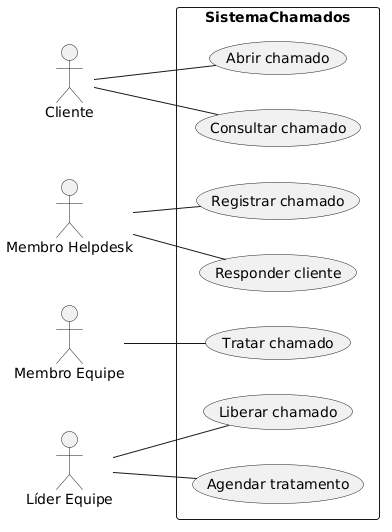

The diagram above was rendered by PlantUML. Its source (embedded in the PNG):
@startuml
left to right direction

actor Cliente
actor "Membro Helpdesk" as Helpdesk
actor "Membro Equipe" as Equipe
actor "Líder Equipe" as Lider

rectangle SistemaChamados {

  Cliente -- (Abrir chamado)
  Cliente -- (Consultar chamado)

  Helpdesk -- (Registrar chamado)
  Helpdesk -- (Responder cliente)

  Equipe -- (Tratar chamado)

  Lider -- (Agendar tratamento)
  Lider -- (Liberar chamado)

}
@enduml